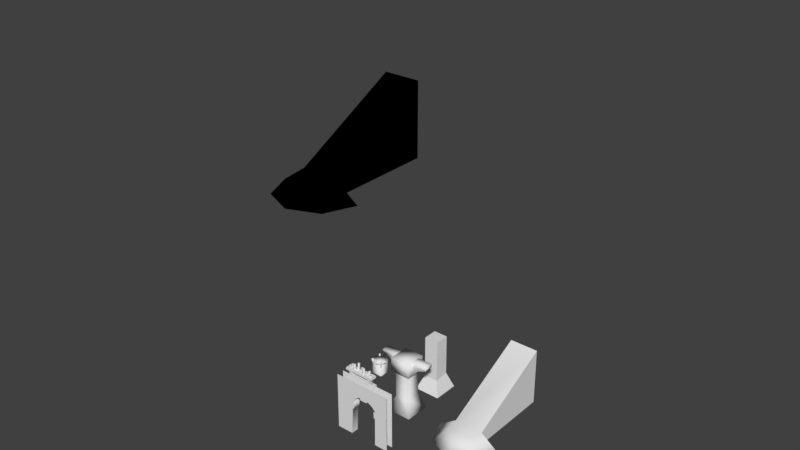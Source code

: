 # Source: environment_fortress_tileset.blend  (saved by Blender 2.79.0; exported with 4.5.12 LTS)
import bpy
from mathutils import Matrix  # noqa: F401  (used for matrix-valued properties, if any)

bpy.ops.wm.read_factory_settings(use_empty=True)
scene = bpy.context.scene
scene.name = 'Scene'

# ---- collections
col_collection_1 = bpy.data.collections.new('Collection 1'); scene.collection.children.link(col_collection_1)

# ---- materials (node trees are filled in below, after node groups)
mat_no_render_untitled_003 = bpy.data.materials.new('no_render_Untitled.003')
mat_no_render_untitled_003.alpha_threshold = 0.0
mat_no_render_untitled_003.use_transparent_shadow = False
mat_no_render_untitled_003.diffuse_color = (0.0, 0.0, 0.0, 1.0)
mat_no_render_untitled_003.specular_color = (0.5, 0.5, 0.5)
mat_no_render_untitled_003.roughness = 0.5
mat_no_render_untitled_003.specular_intensity = 1.0
mat_material_002 = bpy.data.materials.new('Material.002')
mat_material_002.alpha_threshold = 0.0
mat_material_002.use_transparent_shadow = False
mat_material_002.roughness = 0.5

# ---- material node trees

# ---- world
world_world = bpy.data.worlds.new('World'); scene.world = world_world
world_world.color = (0.05088, 0.05088, 0.05088)
world_world.use_sun_shadow = False
world_world.sun_shadow_jitter_overblur = 0.0
world_world.cycles.sampling_method = 'MANUAL'

# ---- meshes
me_cube_007_cube_027 = bpy.data.meshes.new('Cube.007_Cube.027')
me_cube_007_cube_027.from_pydata([(-1.099, 0.2671, 0.9228), (-1.099, 0.2703, 1.093), (1.116, 0.2695, 1.077), (1.116, 0.2695, 0.9218), (1.103, -0.2594, 1.092), (1.116, -0.2626, 0.9218), (-1.094, -0.2601, 1.093), (-1.116, -0.2601, 0.9192), (-0.777, 0.04913, 0.294), (-0.777, 0.04913, 0.5746), (0.7668, 0.04913, 0.5746), (0.7668, 0.04913, 0.294), (-0.7294, 0.1696, 0.1284), (-0.7294, 0.1696, 0.9405), (-0.7294, -0.1594, 0.9405), (-0.7294, -0.1594, 0.1284), (0.7668, -0.03896, 0.294), (0.7713, -0.03896, 0.5746), (-0.777, -0.03896, 0.566), (-0.777, -0.03896, 0.294), (-0.8906, 0.1696, 0.1284), (-0.8906, 0.1696, 0.9405), (-0.8906, -0.1594, 0.9405), (-0.8906, -0.1594, 0.1284), (0.8779, 0.1696, 0.1284), (0.8779, 0.1696, 0.9405), (0.8779, -0.1594, 0.9405), (0.8779, -0.1594, 0.1284), (0.7167, 0.1696, 0.1284), (0.7167, 0.1696, 0.9405), (0.7167, -0.1594, 0.9405), (0.7167, -0.1594, 0.1284), (0.6304, 0.5112, 0.002237), (0.6259, 0.5112, 0.1619), (0.9648, 0.4941, 0.1619), (0.9648, 0.5112, 0.002237), (0.9648, -0.4942, 0.1619), (0.9648, -0.501, 0.002237), (0.6224, -0.4942, 0.1619), (0.6224, -0.501, 0.002237), (-0.9742, 0.5004, 0.002237), (-0.9733, 0.5112, 0.1619), (-0.6354, 0.5112, 0.1619), (-0.6354, 0.5112, 0.002237), (-0.6309, -0.501, 0.1619), (-0.6391, -0.4903, 0.002237), (-0.9778, -0.501, 0.1619), (-0.9778, -0.501, 0.002237), (0.2584, -0.1227, 1.067), (0.2584, -0.1227, 1.527), (0.3505, 0.04152, 1.067), (0.3505, 0.04152, 1.527), (0.4425, -0.1227, 1.067), (0.4425, -0.1227, 1.527), (0.1265, 0.1939, 1.039), (0.1265, 0.1939, 1.398), (0.1837, 0.003358, 1.039), (0.1837, 0.003358, 1.398), (-0.008666, 0.05397, 1.039), (-0.008666, 0.05397, 1.398), (-0.1761, 0.1598, 1.004), (-0.1761, 0.1598, 1.615), (-0.2261, -0.03273, 1.004), (-0.2261, -0.03273, 1.615), (-0.3643, 0.1104, 1.004), (-0.3643, 0.1104, 1.615), (-0.4078, -0.1618, 1.042), (-0.4078, -0.1618, 1.514), (-0.5882, -0.07794, 1.042), (-0.5882, -0.07794, 1.514), (-0.4225, 0.03218, 1.042), (-0.4225, 0.03218, 1.514), (-0.698, -0.002675, 1.027), (-0.698, -0.002675, 1.342), (-0.8784, 0.08122, 1.027), (-0.8784, 0.08122, 1.342), (-0.7127, 0.1913, 1.027), (-0.7127, 0.1913, 1.342), (0.5586, 0.1239, 1.03), (0.5586, 0.1239, 1.345), (0.7419, 0.2012, 1.03), (0.7419, 0.2012, 1.345), (0.7122, 0.004451, 1.03), (0.7122, 0.004451, 1.345), (0.802, -0.04151, 1.034), (0.802, -0.04151, 1.172), (0.9853, 0.03576, 1.034), (0.9853, 0.03576, 1.172), (0.9556, -0.161, 1.034), (0.9556, -0.161, 1.172)], [], [(0, 1, 2, 3), (3, 2, 4, 5), (5, 4, 6, 7), (7, 6, 1, 0), (3, 5, 7, 0), (4, 2, 1, 6), (8, 9, 10, 11), (12, 13, 14, 15), (16, 17, 18, 19), (20, 21, 13, 12), (11, 16, 19, 8), (17, 10, 9, 18), (15, 14, 22, 23), (23, 22, 21, 20), (24, 25, 26, 27), (28, 29, 25, 24), (27, 26, 30, 31), (31, 30, 29, 28), (32, 33, 34, 35), (35, 34, 36, 37), (37, 36, 38, 39), (39, 38, 33, 32), (35, 37, 39, 32), (36, 34, 33, 38), (40, 41, 42, 43), (43, 42, 44, 45), (45, 44, 46, 47), (47, 46, 41, 40), (43, 45, 47, 40), (44, 42, 41, 46), (48, 49, 51, 50), (50, 51, 53, 52), (52, 53, 49, 48), (51, 49, 53), (54, 55, 57, 56), (56, 57, 59, 58), (58, 59, 55, 54), (57, 55, 59), (60, 61, 63, 62), (62, 63, 65, 64), (64, 65, 61, 60), (63, 61, 65), (66, 67, 69, 68), (68, 69, 71, 70), (70, 71, 67, 66), (69, 67, 71), (72, 73, 75, 74), (74, 75, 77, 76), (76, 77, 73, 72), (75, 73, 77), (78, 79, 81, 80), (80, 81, 83, 82), (82, 83, 79, 78), (81, 79, 83), (84, 85, 87, 86), (86, 87, 89, 88), (88, 89, 85, 84), (87, 85, 89)])
me_cube_007_cube_027.polygons.foreach_set('use_smooth', [0, 0, 0, 0, 0, 0, 0, 0, 0, 0, 0, 0, 0, 0, 0, 0, 0, 0, 0, 0, 0, 0, 0, 0, 0, 0, 0, 0, 0, 0, 1, 1, 1, 1, 1, 1, 1, 1, 1, 1, 1, 1, 1, 1, 1, 1, 1, 1, 1, 1, 1, 1, 1, 1, 1, 1, 1, 1])
_k = set([(8, 9), (8, 19), (9, 18), (10, 11), (10, 17), (11, 16), (12, 15), (12, 20), (13, 14), (13, 21), (14, 22), (15, 23), (16, 17), (18, 19), (20, 23), (21, 22), (24, 27), (24, 28), (25, 26), (25, 29), (26, 30), (27, 31), (28, 31), (29, 30)])
me_cube_007_cube_027.attributes.new('sharp_edge', 'BOOLEAN', 'EDGE').data.foreach_set('value', [ (min(e.vertices), max(e.vertices)) in _k for e in me_cube_007_cube_027.edges])
_uv = me_cube_007_cube_027.uv_layers.new(name='UVMap')
_uv.uv.foreach_set('vector', [0.04868, 0.3976, 0.04838, 0.3494, 0.6766, 0.3497, 0.6769, 0.3938, 0.7207, 0.3499, 0.6766, 0.3497, 0.673, 0.1996, 0.7213, 0.1989, 0.6768, 0.1514, 0.673, 0.1996, 0.04979, 0.1989, 0.04373, 0.1497, 0.0002, 0.1984, 0.04979, 0.1989, 0.04838, 0.3494, 0.0002, 0.348, 0.677, 0.000496, 0.6768, 0.1514, 0.04373, 0.1497, 0.04879, 0.0002, 0.673, 0.1996, 0.6766, 0.3497, 0.04838, 0.3494, 0.04979, 0.1989, 0.3784, 0.8912, 0.3786, 0.8116, 0.8164, 0.8127, 0.8162, 0.8923, 0.9998, 0.0002, 0.9998, 0.2305, 0.9065, 0.2305, 0.9065, 0.0002, 0.8163, 0.7082, 0.8178, 0.7878, 0.3786, 0.7865, 0.3784, 0.7093, 0.7674, 0.0002, 0.7674, 0.2305, 0.7217, 0.2305, 0.7217, 0.0002, 0.8162, 0.6832, 0.8163, 0.7082, 0.3784, 0.7093, 0.3784, 0.6844, 0.8178, 0.7878, 0.8164, 0.8127, 0.3786, 0.8116, 0.3786, 0.7865, 0.9065, 0.0002, 0.9065, 0.2305, 0.8608, 0.2305, 0.8608, 0.0002, 0.8608, 0.0002, 0.8608, 0.2305, 0.7674, 0.2305, 0.7674, 0.0002, 0.2326, 0.6834, 0.2326, 0.9138, 0.1392, 0.9138, 0.1392, 0.6834, 0.2783, 0.6834, 0.2783, 0.9138, 0.2326, 0.9138, 0.2326, 0.6834, 0.1392, 0.6834, 0.1392, 0.9138, 0.09353, 0.9138, 0.09353, 0.6834, 0.09353, 0.6834, 0.09353, 0.9138, 0.0002, 0.9138, 0.0002, 0.6834, 0.3784, 0.4467, 0.4235, 0.4433, 0.4281, 0.5394, 0.3825, 0.5414, 0.4231, 0.5847, 0.4281, 0.5394, 0.7084, 0.5404, 0.7101, 0.5857, 0.7537, 0.5405, 0.7084, 0.5404, 0.7087, 0.4433, 0.754, 0.4434, 0.7106, 0.398, 0.7087, 0.4433, 0.4235, 0.4433, 0.4235, 0.398, 0.4231, 0.5847, 0.7101, 0.5857, 0.7098, 0.6828, 0.4227, 0.6795, 0.7084, 0.5404, 0.4281, 0.5394, 0.4235, 0.4433, 0.7087, 0.4433, 0.0002, 0.5399, 0.04559, 0.5403, 0.04549, 0.6361, 0.0002, 0.6361, 0.04523, 0.6814, 0.04549, 0.6361, 0.3326, 0.6377, 0.3293, 0.683, 0.378, 0.6355, 0.3326, 0.6377, 0.3327, 0.5393, 0.378, 0.5393, 0.3325, 0.494, 0.3327, 0.5393, 0.04559, 0.5403, 0.04848, 0.495, 0.04476, 0.3989, 0.3288, 0.398, 0.3325, 0.494, 0.04848, 0.495, 0.3326, 0.6377, 0.04549, 0.6361, 0.04559, 0.5403, 0.3327, 0.5393, 0.7949, 0.5212, 0.9287, 0.5212, 0.9287, 0.6328, 0.7949, 0.6328, 0.7949, 0.3006, 0.9287, 0.3006, 0.9287, 0.4121, 0.7949, 0.4121, 0.7949, 0.4121, 0.9287, 0.4121, 0.9287, 0.5212, 0.7949, 0.5212, 0.9868, 0.4667, 0.9287, 0.5212, 0.9287, 0.4121, 0.7949, 0.5212, 0.9287, 0.5212, 0.9287, 0.6328, 0.7949, 0.6328, 0.7949, 0.3006, 0.9287, 0.3006, 0.9287, 0.4121, 0.7949, 0.4121, 0.7949, 0.4121, 0.9287, 0.4121, 0.9287, 0.5212, 0.7949, 0.5212, 0.9868, 0.4667, 0.9287, 0.5212, 0.9287, 0.4121, 0.7949, 0.5212, 0.9287, 0.5212, 0.9287, 0.6328, 0.7949, 0.6328, 0.7949, 0.3006, 0.9287, 0.3006, 0.9287, 0.4121, 0.7949, 0.4121, 0.7949, 0.4121, 0.9287, 0.4121, 0.9287, 0.5212, 0.7949, 0.5212, 0.9868, 0.4667, 0.9287, 0.5212, 0.9287, 0.4121, 0.7949, 0.5212, 0.9287, 0.5212, 0.9287, 0.6328, 0.7949, 0.6328, 0.7949, 0.3006, 0.9287, 0.3006, 0.9287, 0.4121, 0.7949, 0.4121, 0.7949, 0.4121, 0.9287, 0.4121, 0.9287, 0.5212, 0.7949, 0.5212, 0.9868, 0.4667, 0.9287, 0.5212, 0.9287, 0.4121, 0.7949, 0.5212, 0.9287, 0.5212, 0.9287, 0.6328, 0.7949, 0.6328, 0.7949, 0.3006, 0.9287, 0.3006, 0.9287, 0.4121, 0.7949, 0.4121, 0.7949, 0.4121, 0.9287, 0.4121, 0.9287, 0.5212, 0.7949, 0.5212, 0.9868, 0.4667, 0.9287, 0.5212, 0.9287, 0.4121, 0.7949, 0.5212, 0.9287, 0.5212, 0.9287, 0.6328, 0.7949, 0.6328, 0.7949, 0.3006, 0.9287, 0.3006, 0.9287, 0.4121, 0.7949, 0.4121, 0.7949, 0.4121, 0.9287, 0.4121, 0.9287, 0.5212, 0.7949, 0.5212, 0.9868, 0.4667, 0.9287, 0.5212, 0.9287, 0.4121, 0.7949, 0.5212, 0.9287, 0.5212, 0.9287, 0.6328, 0.7949, 0.6328, 0.7949, 0.3006, 0.9287, 0.3006, 0.9287, 0.4121, 0.7949, 0.4121, 0.7949, 0.4121, 0.9287, 0.4121, 0.9287, 0.5212, 0.7949, 0.5212, 0.9868, 0.4667, 0.9287, 0.5212, 0.9287, 0.4121])
me_cube_007_cube_027.use_remesh_preserve_volume = False
me_cube_007_cube_027.use_remesh_preserve_attributes = False
me_cube_007_cube_027.use_mirror_vertex_groups = False
me_cube_007_cube_027.update()
me_cube_007_cube_027.normals_split_custom_set([tuple(v) for v in zip(*[iter([-0.0004051, 1.0, -0.009735, -0.0004051, 1.0, -0.009735, -0.0004051, 1.0, -0.009735, -0.0004051, 1.0, -0.009735, 0.9991, -0.01198, 0.04099, 0.9991, -0.01198, 0.04099, 0.9991, -0.01198, 0.04099, 0.9991, -0.01198, 0.04099, -0.0004269, -1.0, 0.009238, -0.0004269, -1.0, 0.009238, -0.0004269, -1.0, 0.009238, -0.0004269, -1.0, 0.009238, -0.9979, 0.01157, 0.06295, -0.9979, 0.01157, 0.06295, -0.9979, 0.01157, 0.06295, -0.9979, 0.01157, 0.06295, 0.0003499, 0.00339, -1.0, 0.0003499, 0.00339, -1.0, 0.0003499, 0.00339, -1.0, 0.0003499, 0.00339, -1.0, 0.003735, 0.01359, 0.9999, 0.003735, 0.01359, 0.9999, 0.003735, 0.01359, 0.9999, 0.003735, 0.01359, 0.9999, -7.722e-08, 1.0, -3.164e-07, -7.722e-08, 1.0, -3.164e-07, -7.722e-08, 1.0, -3.164e-07, -7.722e-08, 1.0, -3.164e-07, 1.0, 0.0, 1.468e-07, 1.0, 0.0, 1.468e-07, 1.0, 0.0, 1.468e-07, 1.0, 0.0, 1.468e-07, 7.62e-08, -1.0, 3.194e-07, 7.62e-08, -1.0, 3.194e-07, 7.62e-08, -1.0, 3.194e-07, 7.62e-08, -1.0, 3.194e-07, -3.698e-07, 1.0, -1.971e-07, -3.698e-07, 1.0, -1.971e-07, -3.698e-07, 1.0, -1.971e-07, -3.698e-07, 1.0, -1.971e-07, 1.507e-07, 0.0, -1.0, 1.507e-07, 0.0, -1.0, 1.507e-07, 0.0, -1.0, 1.507e-07, 0.0, -1.0, -0.00279, -0.04903, 0.9988, -0.00279, -0.04903, 0.9988, -0.00279, -0.04903, 0.9988, -0.00279, -0.04903, 0.9988, 9.244e-08, -1.0, 2.875e-07, 9.244e-08, -1.0, 2.875e-07, 9.244e-08, -1.0, 2.875e-07, 9.244e-08, -1.0, 2.875e-07, -1.0, 0.0, -1.468e-07, -1.0, 0.0, -1.468e-07, -1.0, 0.0, -1.468e-07, -1.0, 0.0, -1.468e-07, 1.0, 0.0, 2.202e-07, 1.0, 0.0, 2.202e-07, 1.0, 0.0, 2.202e-07, 1.0, 0.0, 2.202e-07, 1.086e-13, 1.0, -1.951e-07, 1.086e-13, 1.0, -1.951e-07, 1.086e-13, 1.0, -1.951e-07, 1.086e-13, 1.0, -1.951e-07, -9.244e-08, -1.0, 2.021e-07, -9.244e-08, -1.0, 2.021e-07, -9.244e-08, -1.0, 2.021e-07, -9.244e-08, -1.0, 2.021e-07, -1.0, 2.231e-07, -1.468e-07, -1.0, 2.231e-07, -1.468e-07, -1.0, 2.231e-07, -1.468e-07, -1.0, 2.231e-07, -1.468e-07, 0.02532, 0.9982, 0.05374, 0.02532, 0.9982, 0.05374, 0.02532, 0.9982, 0.05374, 0.02532, 0.9982, 0.05374, 1.0, 1.866e-07, 5.628e-07, 1.0, 1.866e-07, 5.628e-07, 1.0, 1.866e-07, 5.628e-07, 1.0, 1.866e-07, 5.628e-07, -1.819e-07, -0.9991, 0.04244, -1.819e-07, -0.9991, 0.04244, -1.819e-07, -0.9991, 0.04244, -1.819e-07, -0.9991, 0.04244, -0.9999, 0.005686, -0.0142, -0.9999, 0.005686, -0.0142, -0.9999, 0.005686, -0.0142, -0.9999, 0.005686, -0.0142, 1.754e-07, -2.068e-07, -1.0, 1.754e-07, -2.068e-07, -1.0, 1.754e-07, -2.068e-07, -1.0, 1.754e-07, -2.068e-07, -1.0, -1.316e-07, 2.395e-07, 1.0, -1.316e-07, 2.395e-07, 1.0, -1.316e-07, 2.395e-07, 1.0, -1.316e-07, 2.395e-07, 1.0, -0.01586, 0.9993, -0.03356, -0.01586, 0.9993, -0.03356, -0.01586, 0.9993, -0.03356, -0.01586, 0.9993, -0.03356, 0.9997, 0.000428, -0.02543, 0.9997, 0.000428, -0.02543, 0.9997, 0.000428, -0.02543, 0.9997, 0.000428, -0.02543, 0.01565, -0.9993, -0.034, 0.01565, -0.9993, -0.034, 0.01565, -0.9993, -0.034, 0.01565, -0.9993, -0.034, -1.0, 0.004036, 0.002567, -1.0, 0.004036, 0.002567, -1.0, 0.004036, 0.002567, -1.0, 0.004036, 0.002567, 1.819e-07, -2.09e-07, -1.0, 1.819e-07, -2.09e-07, -1.0, 1.819e-07, -2.09e-07, -1.0, 1.819e-07, -2.09e-07, -1.0, -1.72e-07, 2.356e-07, 1.0, -1.72e-07, 2.356e-07, 1.0, -1.72e-07, 2.356e-07, 1.0, -1.72e-07, 2.356e-07, 1.0, -0.8628, -0.5055, 0.0, -0.7177, -0.4204, 0.5551, 1.292e-07, 0.8326, 0.5538, 1.552e-07, 1.0, 0.0, 1.552e-07, 1.0, 0.0, 1.292e-07, 0.8326, 0.5538, 0.7177, -0.4204, 0.5551, 0.8628, -0.5055, 0.0, 0.8628, -0.5055, 0.0, 0.7177, -0.4204, 0.5551, -0.7177, -0.4204, 0.5551, -0.8628, -0.5055, 0.0, 1.292e-07, 0.8326, 0.5538, -0.7177, -0.4204, 0.5551, 0.7177, -0.4204, 0.5551, 0.236, 0.9718, 0.0, 0.1963, 0.8083, 0.5551, 0.5988, -0.5785, 0.5538, 0.7192, -0.6948, 0.0, 0.7192, -0.6948, 0.0, 0.5988, -0.5785, 0.5538, -0.801, -0.224, 0.5551, -0.963, -0.2693, 0.0, -0.963, -0.2693, 0.0, -0.801, -0.224, 0.5551, 0.1963, 0.8083, 0.5551, 0.236, 0.9718, 0.0, 0.5988, -0.5785, 0.5538, 0.1963, 0.8083, 0.5551, -0.801, -0.224, 0.5551, 0.7061, 0.7081, 0.0, 0.5873, 0.589, 0.5551, 0.2116, -0.8053, 0.5538, 0.2541, -0.9672, 0.0, 0.2541, -0.9672, 0.0, 0.2116, -0.8053, 0.5538, -0.801, 0.2242, 0.5551, -0.963, 0.2696, 0.0, -0.963, 0.2696, 0.0, -0.801, 0.2242, 0.5551, 0.5873, 0.589, 0.5551, 0.7061, 0.7081, 0.0, 0.2116, -0.8053, 0.5538, 0.5873, 0.589, 0.5551, -0.801, 0.2242, 0.5551, 0.5692, -0.8222, 0.0, 0.4734, -0.6839, 0.5551, -0.8302, -0.0629, 0.5538, -0.9971, -0.07555, 0.0, -0.9971, -0.07555, 0.0, -0.8302, -0.0629, 0.5538, 0.365, 0.7474, 0.5551, 0.4388, 0.8986, 0.0, 0.4388, 0.8986, 0.0, 0.365, 0.7474, 0.5551, 0.4734, -0.6839, 0.5551, 0.5692, -0.8222, 0.0, -0.8302, -0.0629, 0.5538, 0.4734, -0.6839, 0.5551, 0.365, 0.7474, 0.5551, 0.5692, -0.8222, 0.0, 0.4734, -0.6839, 0.5551, -0.8302, -0.0629, 0.5538, -0.9971, -0.07555, 0.0, -0.9971, -0.07555, 0.0, -0.8302, -0.0629, 0.5538, 0.365, 0.7474, 0.5551, 0.4388, 0.8986, 0.0, 0.4388, 0.8986, 0.0, 0.365, 0.7474, 0.5551, 0.4734, -0.6839, 0.5551, 0.5692, -0.8222, 0.0, -0.8302, -0.0629, 0.5538, 0.4734, -0.6839, 0.5551, 0.365, 0.7474, 0.5551, -0.9914, 0.1306, 0.0, -0.8246, 0.1087, 0.5551, 0.5111, 0.6573, 0.5538, 0.6139, 0.7894, 0.0, 0.6139, 0.7894, 0.0, 0.5111, 0.6573, 0.5538, 0.3085, -0.7724, 0.5551, 0.3709, -0.9287, 0.0, 0.3709, -0.9287, 0.0, 0.3085, -0.7724, 0.5551, -0.8246, 0.1087, 0.5551, -0.9914, 0.1306, 0.0, 0.5111, 0.6573, 0.5538, -0.8246, 0.1087, 0.5551, 0.3085, -0.7724, 0.5551, -0.9914, 0.1306, 0.0, -0.8246, 0.1087, 0.5551, 0.5111, 0.6573, 0.5538, 0.6139, 0.7894, 0.0, 0.6139, 0.7894, 0.0, 0.5111, 0.6573, 0.5538, 0.3085, -0.7724, 0.5551, 0.3709, -0.9287, 0.0, 0.3709, -0.9287, 0.0, 0.3085, -0.7724, 0.5551, -0.8246, 0.1087, 0.5551, -0.9914, 0.1306, 0.0, 0.5111, 0.6573, 0.5538, -0.8246, 0.1087, 0.5551, 0.3085, -0.7724, 0.5551])] * 3)])
me_cube_cube_681 = bpy.data.meshes.new('Cube_Cube.681')
me_cube_cube_681.from_pydata([(-29.0, 1.85, -24.3), (-28.77, 1.853, -22.53), (-25.23, 1.853, -22.53), (-25.0, 1.85, -24.3), (-22.43, 0.0, -24.3), (-23.77, 0.0, -21.07), (-27.0, 0.0, -19.73), (-27.0, 1.853, -21.8), (-30.23, 0.0, -21.07), (-25.0, 8.0, -36.0), (-29.0, 8.0, -36.0), (-31.57, 0.0, -24.3), (-25.0, 0.0, -36.0), (-29.0, 0.0, -36.0), (-25.0, 0.0, -24.3), (-29.0, 0.0, -24.3)], [], [(0, 1, 2, 3), (4, 3, 2, 5), (6, 7, 1, 8), (2, 1, 7), (5, 2, 7, 6), (0, 3, 9, 10), (8, 1, 0, 11), (10, 9, 12, 13), (13, 12, 14, 15), (0, 15, 11), (3, 4, 14), (14, 12, 9, 3), (10, 13, 15, 0), (4, 5, 6, 14), (11, 15, 6, 8), (15, 14, 6)])
_uv = me_cube_cube_681.uv_layers.new(name='UVMap')
_uv.uv.foreach_set('vector', [0.4167, 0.7481, 0.2958, 0.7247, 0.2907, 0.4837, 0.4167, 0.4609, 0.3867, 0.2271, 0.4167, 0.4609, 0.2907, 0.4837, 0.1509, 0.3432, 0.04894, 0.6391, 0.2402, 0.6056, 0.2958, 0.7247, 0.158, 0.8578, 0.2907, 0.4837, 0.2958, 0.7247, 0.2402, 0.6056, 0.1509, 0.3432, 0.2907, 0.4837, 0.2402, 0.6056, 0.03831, 0.5761, 0.6901, 0.9735, 0.4667, 0.9735, 0.4667, 0.2355, 0.6901, 0.2355, 0.158, 0.8578, 0.2958, 0.7247, 0.4167, 0.7481, 0.3844, 0.9737, 0.4544, 0.191, 0.3691, 0.191, 0.3691, 0.02033, 0.4544, 0.02033, 0.3688, 0.07525, 0.3688, 0.1606, 0.1192, 0.1606, 0.1192, 0.07525, 0.9198, 0.1797, 0.9179, 0.0281, 0.7069, 0.03071, 0.6652, 0.03894, 0.8762, 0.1906, 0.6652, 0.1906, 0.7243, 0.7577, 0.7243, 0.2919, 0.9706, 0.2919, 0.7812, 0.7577, 0.7318, 0.9255, 0.9781, 0.9255, 0.9781, 0.4597, 0.9211, 0.4597, 0.1192, 0.2155, 0.05016, 0.1869, 0.02157, 0.1179, 0.1192, 0.1606, 0.1192, 0.02033, 0.1192, 0.07525, 0.02157, 0.1179, 0.05016, 0.04892, 0.1192, 0.07525, 0.1192, 0.1606, 0.02157, 0.1179])
me_cube_cube_681.materials.append(mat_no_render_untitled_003)
me_cube_cube_681.use_remesh_preserve_volume = False
me_cube_cube_681.use_remesh_preserve_attributes = False
me_cube_cube_681.use_mirror_vertex_groups = False
me_cube_cube_681.update()
me_cube_cube_681.normals_split_custom_set([tuple(v) for v in zip(*[iter([0.0, 1.0, -0.001795, 0.0, 1.0, -0.001795, 0.0, 1.0, -0.001795, 0.0, 1.0, -0.001795, 0.6232, 0.7572, 0.1954, 0.6232, 0.7572, 0.1954, 0.6232, 0.7572, 0.1954, 0.6232, 0.7572, 0.1954, -0.2661, 0.7187, 0.6423, -0.2661, 0.7187, 0.6423, -0.2661, 0.7187, 0.6423, -0.2661, 0.7187, 0.6423, 0.0, 1.0, 0.0, 0.0, 1.0, 0.0, 0.0, 1.0, 0.0, 0.2661, 0.7187, 0.6423, 0.2661, 0.7187, 0.6423, 0.2661, 0.7187, 0.6423, 0.2661, 0.7187, 0.6423, 0.0, 0.8852, 0.4653, 0.0, 0.8852, 0.4653, 0.0, 0.8852, 0.4653, 0.0, 0.8852, 0.4653, -0.6232, 0.7572, 0.1954, -0.6232, 0.7572, 0.1954, -0.6232, 0.7572, 0.1954, -0.6232, 0.7572, 0.1954, 0.0, 0.0, -1.0, 0.0, 0.0, -1.0, 0.0, 0.0, -1.0, 0.0, 0.0, -1.0, 0.0, -1.0, 0.0, 0.0, -1.0, 0.0, 0.0, -1.0, 0.0, 0.0, -1.0, 0.0, 0.0, 0.0, -1.0, 0.0, 0.0, -1.0, 0.0, 0.0, -1.0, 0.0, 0.0, -1.0, 0.0, 0.0, -1.0, 0.0, 0.0, -1.0, 1.0, 0.0, 0.0, 1.0, 0.0, 0.0, 1.0, 0.0, 0.0, 1.0, 0.0, 0.0, -1.0, 0.0, 0.0, -1.0, 0.0, 0.0, -1.0, 0.0, 0.0, -1.0, 0.0, 0.0, 0.0, -1.0, 0.0, 0.0, -1.0, 0.0, 0.0, -1.0, 0.0, 0.0, -1.0, 0.0, 0.0, -1.0, 0.0, 0.0, -1.0, 0.0, 0.0, -1.0, 0.0, 0.0, -1.0, 0.0, 0.0, -1.0, 0.0, 0.0, -1.0, 0.0, 0.0, -1.0, 0.0])] * 3)])
me_cube_001 = bpy.data.meshes.new('Cube.001')
me_cube_001.from_pydata([(-0.9059, -0.9059, 0.0), (-0.4898, -0.5, 1.02), (-0.9059, 0.9059, 0.0), (-0.5, 0.5, 1.044), (0.9059, -0.9059, 0.0), (0.5, -0.5, 1.0), (0.9059, 0.9059, 0.0), (0.5175, 0.4906, 1.131), (0.4898, -0.5, 3.988), (-0.5, -0.5, 3.988), (-0.5, 0.5, 3.988), (0.5, 0.5, 3.988)], [], [(0, 1, 3, 2), (2, 3, 7, 6), (6, 7, 5, 4), (4, 5, 1, 0), (2, 6, 4, 0), (1, 5, 8, 9), (7, 3, 10, 11), (5, 7, 11, 8), (3, 1, 9, 10), (10, 9, 8, 11)])
_uv = me_cube_001.uv_layers.new(name='UVMap')
_uv.uv.foreach_set('vector', [0.8454, 0.4036, 0.7926, 0.5469, 0.6626, 0.5493, 0.6098, 0.4036, 0.6098, 0.4036, 0.4642, 0.3508, 0.4531, 0.2185, 0.6098, 0.168, 0.6098, 0.168, 0.6636, 0.01237, 0.7926, 0.02759, 0.8454, 0.168, 0.8454, 0.168, 0.9858, 0.2208, 0.9883, 0.3495, 0.8454, 0.4036, 0.6098, 0.4036, 0.6098, 0.168, 0.8454, 0.168, 0.8454, 0.4036, 0.1308, 0.722, 0.2427, 0.7191, 0.2427, 0.9521, 0.1308, 0.955, 0.3547, 0.7339, 0.4698, 0.7245, 0.4688, 0.9549, 0.3558, 0.9544, 0.2427, 0.7191, 0.3547, 0.7339, 0.3558, 0.9544, 0.2427, 0.9521, 0.0178, 0.7246, 0.1308, 0.722, 0.1308, 0.955, 0.0178, 0.955, 0.0178, 0.955, 0.1308, 0.955, 0.1308, 0.955, 0.0178, 0.955])
me_cube_001.use_remesh_preserve_volume = False
me_cube_001.use_remesh_preserve_attributes = False
me_cube_001.use_mirror_vertex_groups = False
me_cube_001.update()
me_cube_517 = bpy.data.meshes.new('Cube.517')
me_cube_517.from_pydata([(-0.9059, -0.9059, 0.0), (-0.4898, -0.5, 1.02), (-0.9059, 0.9059, 0.0), (-0.5, 0.5, 1.044), (0.9059, -0.9059, 0.0), (0.5, -0.5, 1.0), (0.9059, 0.9059, 0.0), (0.5175, 0.4906, 1.131), (-0.7068, -0.7161, 3.0), (-0.6711, 0.6798, 3.025), (0.7068, 0.7161, 3.0), (0.4898, -0.5, 3.061), (-0.7068, -0.7161, 4.0), (-0.7068, 0.7161, 4.0), (0.7068, 0.7161, 4.0), (0.6711, -0.6798, 3.975), (-0.5, -0.5, 3.081), (-0.5, 0.5, 3.081), (0.5, 0.5, 3.081), (0.7068, -0.7161, 3.0), (-1.154, -0.3396, 3.455), (-1.121, 0.2669, 3.48), (-0.6862, 0.2827, 3.011), (-1.741, -0.3396, 3.771), (-1.741, 0.2827, 3.771), (-0.6862, 0.2827, 3.771), (-0.6862, -0.3239, 3.771), (-0.6862, -0.3396, 3.011), (-1.741, -0.3396, 4.004), (-1.741, 0.2827, 4.004), (-0.6862, 0.2827, 4.004), (-0.6862, -0.3239, 4.004), (0.6862, -0.2827, 3.011), (1.121, -0.2669, 3.48), (1.154, 0.3396, 3.455), (1.741, 0.3396, 3.771), (1.741, -0.2827, 3.771), (0.6862, -0.2827, 3.771), (0.6862, 0.3239, 3.771), (0.6862, 0.3396, 3.011), (1.741, 0.3396, 4.004), (1.741, -0.2827, 4.004), (0.6862, -0.2827, 4.004), (0.6862, 0.3239, 4.004)], [], [(0, 1, 3, 2), (2, 3, 7, 6), (6, 7, 5, 4), (4, 5, 1, 0), (2, 6, 4, 0), (1, 5, 11, 16), (19, 10, 14, 15), (7, 3, 17, 18), (5, 7, 18, 11), (3, 1, 16, 17), (14, 13, 12, 15), (9, 8, 12, 13), (8, 19, 15, 12), (10, 9, 13, 14), (19, 8, 9, 10), (33, 34, 35, 36), (25, 24, 29, 30), (21, 20, 23, 24), (23, 20, 26), (20, 27, 26), (27, 20, 21, 22), (30, 29, 28, 31), (37, 36, 41, 42), (24, 23, 28, 29), (23, 26, 31, 28), (22, 21, 25), (21, 24, 25), (35, 34, 38), (34, 39, 38), (39, 34, 33, 32), (42, 41, 40, 43), (36, 35, 40, 41), (35, 38, 43, 40), (32, 33, 37), (33, 36, 37)])
me_cube_517.polygons.foreach_set('use_smooth', [True] * 35)
_uv = me_cube_517.uv_layers.new(name='UVMap')
_uv.uv.foreach_set('vector', [0.8454, 0.4036, 0.7926, 0.5469, 0.6626, 0.5493, 0.6098, 0.4036, 0.6098, 0.4036, 0.4642, 0.3508, 0.4531, 0.2185, 0.6098, 0.168, 0.6098, 0.168, 0.6636, 0.01237, 0.7926, 0.02759, 0.8454, 0.168, 0.8454, 0.168, 0.9858, 0.2208, 0.9883, 0.3495, 0.8454, 0.4036, 0.6098, 0.4036, 0.6098, 0.168, 0.8454, 0.168, 0.8454, 0.4036, 0.1308, 0.722, 0.2427, 0.7191, 0.2427, 0.9521, 0.1308, 0.955, 0.3114, 0.2101, 0.3018, 0.3669, 0.1923, 0.3603, 0.2044, 0.2076, 0.3547, 0.7339, 0.4698, 0.7245, 0.4688, 0.9549, 0.3558, 0.9544, 0.2427, 0.7191, 0.3547, 0.7339, 0.3558, 0.9544, 0.2427, 0.9521, 0.0178, 0.7246, 0.1308, 0.722, 0.1308, 0.955, 0.0178, 0.955, 0.1923, 0.3603, 0.1828, 0.515, 0.02605, 0.5054, 0.03923, 0.3548, 0.2898, 0.5176, 0.2945, 0.6707, 0.1848, 0.6721, 0.1828, 0.515, 0.3094, 0.0551, 0.3114, 0.2101, 0.2044, 0.2076, 0.1997, 0.05644, 0.3018, 0.3669, 0.2898, 0.5176, 0.1828, 0.515, 0.1923, 0.3603, 0.458, 0.3834, 0.4417, 0.5376, 0.2898, 0.5176, 0.3018, 0.3669, 0.8889, 0.7159, 0.8231, 0.7139, 0.8231, 0.6417, 0.8905, 0.6418, 0.4922, 0.7836, 0.6065, 0.7837, 0.6064, 0.8089, 0.4922, 0.8088, 0.6081, 0.7095, 0.6739, 0.7115, 0.6739, 0.7837, 0.6065, 0.7837, 0.6739, 0.7837, 0.7374, 0.7495, 0.7881, 0.7838, 0.7374, 0.7495, 0.7881, 0.7015, 0.7881, 0.7838, 0.6753, 0.6417, 0.6739, 0.7115, 0.6081, 0.7095, 0.6079, 0.6403, 0.6064, 0.9231, 0.6064, 0.8089, 0.6738, 0.809, 0.6721, 0.9232, 1.005, 0.6419, 0.8905, 0.6418, 0.8905, 0.6166, 1.005, 0.6166, 0.6065, 0.7837, 0.6739, 0.7837, 0.6738, 0.809, 0.6064, 0.8089, 0.6739, 0.7837, 0.7881, 0.7838, 0.7881, 0.809, 0.6738, 0.809, 0.4922, 0.7013, 0.5394, 0.752, 0.4922, 0.7836, 0.5394, 0.752, 0.6065, 0.7837, 0.4922, 0.7836, 0.8231, 0.6417, 0.7596, 0.676, 0.7089, 0.6416, 0.7596, 0.676, 0.7088, 0.724, 0.7089, 0.6416, 0.8217, 0.7837, 0.8231, 0.7139, 0.8889, 0.7159, 0.8891, 0.7852, 0.8906, 0.5023, 0.8905, 0.6166, 0.8231, 0.6165, 0.8249, 0.5023, 0.8905, 0.6418, 0.8231, 0.6417, 0.8231, 0.6165, 0.8905, 0.6166, 0.8231, 0.6417, 0.7089, 0.6416, 0.7089, 0.6164, 0.8231, 0.6165, 1.005, 0.7242, 0.9576, 0.6734, 1.005, 0.6419, 0.9576, 0.6734, 0.8905, 0.6418, 1.005, 0.6419])
me_cube_517.materials.append(mat_material_002)
me_cube_517.use_remesh_preserve_volume = False
me_cube_517.use_remesh_preserve_attributes = False
me_cube_517.use_mirror_vertex_groups = False
me_cube_517.update()
me_cube_681 = bpy.data.meshes.new('Cube.681')
me_cube_681.from_pydata([(-0.9928, 5.85, 4.0), (-0.9928, 3.032e-05, 0.925), (-2.28, 2.984e-05, 7.09e-06), (-0.8767, -0.8839, 0.9266), (-1.61, -1.617, 7.09e-06), (0.00716, -1.25, 0.9266), (0.00716, -2.287, 7.09e-06), (0.891, -0.8839, 0.9266), (1.624, -1.617, 7.09e-06), (1.007, 3.032e-05, 0.925), (2.294, 2.984e-05, 7.09e-06), (1.007, 5.85, 4.0), (-0.9928, 5.85, 7.12e-06), (1.007, 5.85, 7.12e-06), (-0.9928, 3.08e-05, 7.12e-06), (1.007, 3.08e-05, 7.12e-06), (1.007, 3.032e-05, 0.925), (1.007, 3.032e-05, 0.925), (2.294, 2.984e-05, 7.09e-06), (-0.9928, 5.85, 4.0), (-0.9928, 5.85, 4.0), (-0.9928, 3.032e-05, 0.925), (-0.9928, 3.032e-05, 0.925), (1.007, 5.85, 4.0), (1.007, 5.85, 4.0), (-2.28, 2.984e-05, 7.09e-06), (1.007, 5.85, 7.12e-06), (1.007, 5.85, 7.12e-06), (-0.9928, 5.85, 7.12e-06), (-0.9928, 5.85, 7.12e-06), (1.007, 3.08e-05, 7.12e-06), (1.007, 3.08e-05, 7.12e-06), (-0.9928, 3.08e-05, 7.12e-06), (-0.9928, 3.08e-05, 7.12e-06)], [], [(21, 3, 7, 16), (18, 16, 7, 8), (6, 5, 3, 4), (7, 3, 5), (8, 7, 5, 6), (21, 16, 23, 19), (4, 3, 21, 25), (20, 24, 26, 28), (29, 27, 30, 32), (22, 33, 2), (17, 10, 31), (15, 13, 11, 9), (0, 12, 14, 1), (18, 8, 6, 30), (25, 32, 6, 4), (32, 30, 6)])
me_cube_681.polygons.foreach_set('use_smooth', [True] * 16)
_uv = me_cube_681.uv_layers.new(name='UVMap')
_uv.uv.foreach_set('vector', [0.4167, 0.7481, 0.2958, 0.7247, 0.2907, 0.4837, 0.4167, 0.4609, 0.3867, 0.2271, 0.4167, 0.4609, 0.2907, 0.4837, 0.1509, 0.3432, 0.04894, 0.6391, 0.2402, 0.6056, 0.2958, 0.7247, 0.158, 0.8578, 0.2907, 0.4837, 0.2958, 0.7247, 0.2402, 0.6056, 0.1509, 0.3432, 0.2907, 0.4837, 0.2402, 0.6056, 0.03831, 0.5761, 0.6901, 0.9735, 0.4667, 0.9735, 0.4667, 0.2355, 0.6901, 0.2355, 0.158, 0.8578, 0.2958, 0.7247, 0.4167, 0.7481, 0.3844, 0.9737, 0.4544, 0.191, 0.3691, 0.191, 0.3691, 0.02033, 0.4544, 0.02033, 0.3688, 0.07525, 0.3688, 0.1606, 0.1192, 0.1606, 0.1192, 0.07525, 0.9198, 0.1797, 0.9179, 0.0281, 0.7069, 0.03071, 0.6652, 0.03894, 0.8762, 0.1906, 0.6652, 0.1906, 0.7243, 0.7577, 0.7243, 0.2919, 0.9706, 0.2919, 0.7812, 0.7577, 0.7318, 0.9255, 0.9781, 0.9255, 0.9781, 0.4597, 0.9211, 0.4597, 0.1192, 0.2155, 0.05016, 0.1869, 0.02157, 0.1179, 0.1192, 0.1606, 0.1192, 0.02033, 0.1192, 0.07525, 0.02157, 0.1179, 0.05016, 0.04892, 0.1192, 0.07525, 0.1192, 0.1606, 0.02157, 0.1179])
me_cube_681.use_remesh_preserve_volume = False
me_cube_681.use_remesh_preserve_attributes = False
me_cube_681.use_mirror_vertex_groups = False
me_cube_681.update()
me_cube_002 = bpy.data.meshes.new('Cube.002')
me_cube_002.from_pydata([(-0.3798, -0.3798, -0.02022), (-0.3578, -0.3578, 0.8204), (-0.3798, 0.3798, -0.02022), (-0.3578, 0.3578, 0.8204), (0.3798, -0.3798, -0.02022), (0.3578, -0.3578, 0.8204), (0.3798, 0.3798, -0.02022), (0.3578, 0.3578, 0.8204), (0.0, 0.3988, 0.8183), (0.0, 0.5028, 0.929), (0.282, 0.282, 0.8183), (0.3555, 0.3555, 0.929), (0.3988, -1.743e-08, 0.8183), (0.5028, -2.198e-08, 0.929), (0.282, -0.282, 0.8183), (0.3555, -0.3555, 0.929), (0.0, -0.3988, 0.8183), (0.0, -0.5028, 0.929), (-0.282, -0.282, 0.8183), (-0.3555, -0.3555, 0.929), (-0.3988, 4.755e-09, 0.8183), (-0.5028, 5.995e-09, 0.929), (-0.282, 0.282, 0.8183), (-0.3555, 0.3555, 0.929), (0.3771, 0.3771, 1.024), (0.0, 0.5333, 1.024), (0.5333, -2.331e-08, 1.024), (0.3771, -0.3771, 1.024), (-8.941e-08, -0.5333, 1.024), (-0.3771, -0.3771, 1.024), (-0.5333, 6.36e-09, 1.024), (-0.3771, 0.3771, 1.024), (-0.3476, -0.2654, 0.5009), (-0.463, -0.3809, 1.031), (-0.269, -0.1884, 0.7676), (-0.335, -0.2544, 1.031), (-0.266, -0.347, 0.5009), (-0.3814, -0.4625, 1.031), (-0.1873, -0.27, 0.7676), (-0.2534, -0.336, 1.031), (-0.463, -0.3809, 1.132), (-0.3796, -0.2985, 1.132), (-0.298, -0.3802, 1.132), (-0.3814, -0.4625, 1.132), (-0.2654, 0.3476, 0.5009), (-0.3809, 0.463, 1.031), (-0.1884, 0.269, 0.7676), (-0.2544, 0.335, 1.031), (-0.347, 0.266, 0.5009), (-0.4625, 0.3814, 1.031), (-0.27, 0.1873, 0.7676), (-0.336, 0.2534, 1.031), (-0.3809, 0.463, 1.132), (-0.2985, 0.3796, 1.132), (-0.3802, 0.298, 1.132), (-0.4625, 0.3814, 1.132), (0.3476, 0.2654, 0.5009), (0.463, 0.3809, 1.031), (0.269, 0.1884, 0.7676), (0.335, 0.2544, 1.031), (0.266, 0.347, 0.5009), (0.3814, 0.4625, 1.031), (0.1873, 0.27, 0.7676), (0.2534, 0.336, 1.031), (0.463, 0.3809, 1.132), (0.3796, 0.2985, 1.132), (0.298, 0.3802, 1.132), (0.3814, 0.4625, 1.132), (0.2654, -0.3476, 0.5009), (0.3809, -0.463, 1.031), (0.1884, -0.269, 0.7676), (0.2544, -0.335, 1.031), (0.347, -0.266, 0.5009), (0.4625, -0.3814, 1.031), (0.27, -0.1873, 0.7676), (0.336, -0.2534, 1.031), (0.3809, -0.463, 1.132), (0.2985, -0.3796, 1.132), (0.3802, -0.298, 1.132), (0.4625, -0.3814, 1.132)], [], [(0, 1, 3, 2), (2, 3, 7, 6), (6, 7, 5, 4), (4, 5, 1, 0), (7, 3, 1, 5), (8, 9, 11, 10), (10, 11, 13, 12), (12, 13, 15, 14), (14, 15, 17, 16), (16, 17, 19, 18), (18, 19, 21, 20), (23, 21, 30, 31), (20, 21, 23, 22), (22, 23, 9, 8), (24, 25, 31, 30, 29, 28, 27, 26), (13, 11, 24, 26), (19, 17, 28, 29), (9, 23, 31, 25), (11, 9, 25, 24), (15, 13, 26, 27), (21, 19, 29, 30), (17, 15, 27, 28), (32, 33, 35, 34), (38, 39, 37, 36), (36, 37, 33, 32), (42, 41, 40, 43), (35, 33, 40, 41), (33, 37, 43, 40), (39, 35, 41, 42), (37, 39, 42, 43), (44, 45, 47, 46), (50, 51, 49, 48), (48, 49, 45, 44), (54, 53, 52, 55), (47, 45, 52, 53), (45, 49, 55, 52), (51, 47, 53, 54), (49, 51, 54, 55), (56, 57, 59, 58), (62, 63, 61, 60), (60, 61, 57, 56), (66, 65, 64, 67), (59, 57, 64, 65), (57, 61, 67, 64), (63, 59, 65, 66), (61, 63, 66, 67), (68, 69, 71, 70), (74, 75, 73, 72), (72, 73, 69, 68), (78, 77, 76, 79), (71, 69, 76, 77), (69, 73, 79, 76), (75, 71, 77, 78), (73, 75, 78, 79)])
me_cube_002.polygons.foreach_set('use_smooth', [True] * 54)
_uv = me_cube_002.uv_layers.new(name='UVMap')
_uv.uv.foreach_set('vector', [0.2489, 0.01323, 0.2706, 0.2894, 0.03629, 0.314, 0.0001432, 0.03936, 0.9985, 0.01323, 0.9768, 0.2894, 0.7415, 0.2771, 0.7487, 0.0001433, 0.7487, 0.0001433, 0.7415, 0.2771, 0.5059, 0.2771, 0.4986, 0.0001432, 0.4986, 0.0001432, 0.5059, 0.2771, 0.2706, 0.2894, 0.2489, 0.01323, 0.7415, 0.2771, 0.7415, 0.5127, 0.5059, 0.5127, 0.5059, 0.2771, 0.4317, 0.9163, 0.391, 0.8804, 0.4657, 0.7614, 0.5107, 0.8121, 0.4798, 0.6651, 0.4557, 0.7094, 0.3744, 0.6281, 0.4066, 0.595, 0.4066, 0.595, 0.3744, 0.6281, 0.2865, 0.5413, 0.3352, 0.5146, 0.1844, 0.5129, 0.2306, 0.5384, 0.1423, 0.6219, 0.1106, 0.5892, 0.1106, 0.5892, 0.1423, 0.6219, 0.05885, 0.7021, 0.03384, 0.656, 0.0001432, 0.8014, 0.04226, 0.7527, 0.1131, 0.8722, 0.07245, 0.9087, 0.2236, 0.9607, 0.1131, 0.8722, 0.1353, 0.8518, 0.2525, 0.9298, 0.07245, 0.9087, 0.1131, 0.8722, 0.2236, 0.9607, 0.1676, 0.9999, 0.3342, 0.9999, 0.2813, 0.9639, 0.391, 0.8804, 0.4317, 0.9163, 0.432, 0.7364, 0.3684, 0.8608, 0.2525, 0.9298, 0.1353, 0.8518, 0.07968, 0.7278, 0.1614, 0.6417, 0.2592, 0.564, 0.3556, 0.6483, 0.3744, 0.6281, 0.4557, 0.7094, 0.432, 0.7364, 0.3556, 0.6483, 0.05885, 0.7021, 0.1423, 0.6219, 0.1614, 0.6417, 0.07968, 0.7278, 0.391, 0.8804, 0.2813, 0.9639, 0.2525, 0.9298, 0.3684, 0.8608, 0.4657, 0.7614, 0.391, 0.8804, 0.3684, 0.8608, 0.432, 0.7364, 0.2865, 0.5413, 0.3744, 0.6281, 0.3556, 0.6483, 0.2592, 0.564, 0.1131, 0.8722, 0.04226, 0.7527, 0.07968, 0.7278, 0.1353, 0.8518, 0.1423, 0.6219, 0.2306, 0.5384, 0.2592, 0.564, 0.1614, 0.6417, 0.5729, 0.5129, 0.5756, 0.6926, 0.5195, 0.6825, 0.511, 0.5894, 0.6745, 0.5893, 0.6664, 0.6819, 0.6109, 0.6927, 0.6126, 0.5129, 0.6126, 0.5129, 0.6109, 0.6927, 0.5756, 0.6926, 0.5729, 0.5129, 0.6142, 0.7639, 0.5753, 0.7646, 0.5742, 0.7252, 0.6131, 0.7244, 0.5195, 0.6825, 0.5756, 0.6926, 0.5742, 0.7252, 0.5347, 0.7205, 0.5756, 0.6926, 0.6109, 0.6927, 0.6131, 0.7244, 0.5742, 0.7252, 0.6151, 0.8042, 0.5762, 0.8049, 0.5753, 0.7646, 0.6142, 0.7639, 0.6109, 0.6927, 0.6664, 0.6819, 0.6517, 0.7193, 0.6131, 0.7244, 0.5729, 0.5129, 0.5756, 0.6926, 0.5195, 0.6825, 0.511, 0.5894, 0.6745, 0.5893, 0.6664, 0.6819, 0.6109, 0.6927, 0.6126, 0.5129, 0.6126, 0.5129, 0.6109, 0.6927, 0.5756, 0.6926, 0.5729, 0.5129, 0.6142, 0.7639, 0.5753, 0.7646, 0.5742, 0.7252, 0.6131, 0.7244, 0.5195, 0.6825, 0.5756, 0.6926, 0.5742, 0.7252, 0.5347, 0.7205, 0.5756, 0.6926, 0.6109, 0.6927, 0.6131, 0.7244, 0.5742, 0.7252, 0.6151, 0.8042, 0.5762, 0.8049, 0.5753, 0.7646, 0.6142, 0.7639, 0.6109, 0.6927, 0.6664, 0.6819, 0.6517, 0.7193, 0.6131, 0.7244, 0.5729, 0.5129, 0.5756, 0.6926, 0.5195, 0.6825, 0.511, 0.5894, 0.6745, 0.5893, 0.6664, 0.6819, 0.6109, 0.6927, 0.6126, 0.5129, 0.6126, 0.5129, 0.6109, 0.6927, 0.5756, 0.6926, 0.5729, 0.5129, 0.6142, 0.7639, 0.5753, 0.7646, 0.5742, 0.7252, 0.6131, 0.7244, 0.5195, 0.6825, 0.5756, 0.6926, 0.5742, 0.7252, 0.5347, 0.7205, 0.5756, 0.6926, 0.6109, 0.6927, 0.6131, 0.7244, 0.5742, 0.7252, 0.6151, 0.8042, 0.5762, 0.8049, 0.5753, 0.7646, 0.6142, 0.7639, 0.6109, 0.6927, 0.6664, 0.6819, 0.6517, 0.7193, 0.6131, 0.7244, 0.5729, 0.5129, 0.5756, 0.6926, 0.5195, 0.6825, 0.511, 0.5894, 0.6745, 0.5893, 0.6664, 0.6819, 0.6109, 0.6927, 0.6126, 0.5129, 0.6126, 0.5129, 0.6109, 0.6927, 0.5756, 0.6926, 0.5729, 0.5129, 0.6142, 0.7639, 0.5753, 0.7646, 0.5742, 0.7252, 0.6131, 0.7244, 0.5195, 0.6825, 0.5756, 0.6926, 0.5742, 0.7252, 0.5347, 0.7205, 0.5756, 0.6926, 0.6109, 0.6927, 0.6131, 0.7244, 0.5742, 0.7252, 0.6151, 0.8042, 0.5762, 0.8049, 0.5753, 0.7646, 0.6142, 0.7639, 0.6109, 0.6927, 0.6664, 0.6819, 0.6517, 0.7193, 0.6131, 0.7244])
me_cube_002.use_remesh_preserve_volume = False
me_cube_002.use_remesh_preserve_attributes = False
me_cube_002.use_mirror_vertex_groups = False
me_cube_002.update()
me_cube_000 = bpy.data.meshes.new('Cube.000')
me_cube_000.from_pydata([(-0.8612, -0.2531, 0.0), (-0.7675, -0.2531, 1.942), (-0.8612, 0.2531, 0.0), (-0.7675, 0.2531, 1.942), (1.044, -0.2531, 0.0), (1.058, -0.2531, 2.005), (1.058, 0.2531, 2.005), (-0.6631, -0.2531, 1.974), (-0.6631, 0.2531, 1.974), (0.9631, -0.2531, 2.026), (0.9631, 0.2531, 2.026), (-0.6442, -0.2531, 2.356), (-0.7742, -0.2531, 2.424), (-0.7742, 0.2531, 2.424), (-0.5124, -0.2531, 2.828), (-0.2178, -0.2531, 3.026), (-0.2178, 0.2531, 3.026), (-0.09785, -0.2531, 2.862), (-0.09785, 0.2531, 2.862), (0.3986, -0.2531, 2.87), (0.3986, 0.2531, 2.87), (0.4643, -0.2531, 2.992), (0.4643, 0.2531, 2.992), (0.8249, -0.2531, 2.812), (0.8249, 0.2531, 2.812), (1.097, -0.2531, 2.512), (1.097, 0.2531, 2.512), (0.9443, -0.2531, 2.475), (0.9443, 0.2531, 2.475), (-2.0, -0.253, 0.0), (2.0, -0.253, 0.0), (-2.0, -0.253, 4.0), (2.0, -0.253, 4.0), (0.0, -0.253, 4.0), (2.0, -0.253, 2.0), (-2.0, -0.253, 2.0), (1.044, 0.2531, 0.0), (-0.6442, 0.2531, 2.356), (-0.5124, 0.2531, 2.828), (-2.0, 0.253, 0.0), (2.0, 0.253, 0.0), (-2.0, 0.253, 4.0), (2.0, 0.253, 4.0), (0.0, 0.253, 4.0), (2.0, 0.253, 2.0), (-2.0, 0.253, 2.0), (-0.8612, -0.2531, 0.0), (-0.7675, -0.2531, 1.942), (-0.7675, 0.2531, 1.942), (-0.8612, 0.2531, 0.0), (1.058, 0.2531, 2.005), (0.9631, 0.2531, 2.026), (0.9631, -0.2531, 2.026), (1.058, -0.2531, 2.005), (1.044, -0.2531, 0.0), (-0.6631, 0.2531, 1.974), (-0.6631, -0.2531, 1.974), (-0.6442, -0.2531, 2.356), (-0.7742, -0.2531, 2.424), (-0.5124, -0.2531, 2.828), (-0.2178, -0.2531, 3.026), (-0.09785, 0.2531, 2.862), (-0.2178, 0.2531, 3.026), (-0.09785, -0.2531, 2.862), (0.4643, 0.2531, 2.992), (0.3986, 0.2531, 2.87), (0.3986, -0.2531, 2.87), (0.4643, -0.2531, 2.992), (0.8249, 0.2531, 2.812), (0.8249, -0.2531, 2.812), (1.097, 0.2531, 2.512), (1.097, -0.2531, 2.512), (0.9443, 0.2531, 2.475), (0.9443, -0.2531, 2.475), (1.044, 0.2531, 0.0), (-0.6442, 0.2531, 2.356), (-0.7742, 0.2531, 2.424), (-0.5124, 0.2531, 2.828)], [], [(46, 49, 48, 47), (37, 76, 58, 57), (36, 54, 53, 50), (55, 37, 57, 56), (48, 55, 56, 47), (53, 52, 51, 50), (76, 38, 59, 58), (38, 62, 60, 59), (62, 61, 63, 60), (61, 65, 66, 63), (65, 64, 67, 66), (64, 68, 69, 67), (68, 70, 71, 69), (70, 72, 73, 71), (52, 73, 72, 51), (14, 31, 12), (23, 32, 21), (1, 29, 0), (4, 30, 5), (15, 31, 14), (25, 32, 23), (21, 33, 19), (17, 33, 15), (32, 33, 21), (19, 33, 17), (15, 33, 31), (77, 13, 41), (24, 22, 42), (12, 35, 11), (11, 35, 7), (7, 35, 1), (9, 34, 27), (27, 34, 25), (5, 34, 9), (5, 30, 34), (34, 32, 25), (12, 31, 35), (35, 29, 1), (3, 2, 39), (74, 6, 40), (16, 77, 41), (26, 24, 42), (22, 20, 43), (18, 16, 43), (42, 22, 43), (20, 18, 43), (16, 41, 43), (13, 75, 45), (75, 8, 45), (8, 3, 45), (10, 28, 44), (28, 26, 44), (6, 10, 44), (6, 44, 40), (44, 26, 42), (13, 45, 41), (45, 3, 39)])
me_cube_000.polygons.foreach_set('use_smooth', [True] * 57)
_uv = me_cube_000.uv_layers.new(name='UVMap')
_uv.uv.foreach_set('vector', [0.8825, 0.005069, 0.9906, 0.005069, 0.9906, 0.4203, 0.8825, 0.4203, 0.9906, 0.5253, 0.9906, 0.5567, 0.8825, 0.5567, 0.8825, 0.5253, 0.8946, 0.8708, 0.8946, 0.979, 0.4664, 0.979, 0.4664, 0.8709, 0.9906, 0.4436, 0.9906, 0.5253, 0.8825, 0.5253, 0.8825, 0.4436, 0.9906, 0.4203, 0.9906, 0.4436, 0.8825, 0.4436, 0.8825, 0.4203, 0.4664, 0.979, 0.4455, 0.979, 0.4455, 0.8709, 0.4664, 0.8709, 0.9906, 0.5567, 0.9906, 0.6595, 0.8825, 0.6595, 0.8825, 0.5567, 0.9906, 0.6595, 0.9906, 0.7353, 0.8825, 0.7353, 0.8825, 0.6595, 0.9906, 0.7353, 0.9906, 0.7789, 0.8825, 0.7789, 0.8825, 0.7353, 0.007959, 0.8709, 0.114, 0.8709, 0.114, 0.979, 0.007962, 0.979, 0.114, 0.8709, 0.1435, 0.8709, 0.1435, 0.979, 0.114, 0.979, 0.1435, 0.8709, 0.2296, 0.8709, 0.2296, 0.979, 0.1435, 0.979, 0.2296, 0.8709, 0.316, 0.8709, 0.316, 0.979, 0.2296, 0.979, 0.316, 0.8709, 0.3496, 0.8709, 0.3496, 0.979, 0.316, 0.979, 0.4455, 0.979, 0.3496, 0.979, 0.3496, 0.8709, 0.4455, 0.8709, 0.3247, 0.599, 0.00724, 0.8462, 0.2695, 0.5129, 0.6088, 0.5972, 0.857, 0.851, 0.532, 0.635, 0.2701, 0.4108, 0.000147, 0.005452, 0.2413, 0.000147, 0.6588, 0.0001478, 0.8618, 0.001302, 0.6594, 0.426, 0.387, 0.6415, 0.00724, 0.8462, 0.3247, 0.599, 0.6669, 0.5339, 0.857, 0.851, 0.6088, 0.5972, 0.532, 0.635, 0.4321, 0.8486, 0.5181, 0.6091, 0.4127, 0.6067, 0.4321, 0.8486, 0.387, 0.6415, 0.857, 0.851, 0.4321, 0.8486, 0.532, 0.635, 0.5181, 0.6091, 0.4321, 0.8486, 0.4127, 0.6067, 0.387, 0.6415, 0.4321, 0.8486, 0.00724, 0.8462, 0.3247, 0.599, 0.2695, 0.5129, 0.00724, 0.8462, 0.6088, 0.5972, 0.532, 0.635, 0.857, 0.851, 0.2695, 0.5129, 0.01103, 0.4256, 0.2969, 0.4982, 0.2969, 0.4982, 0.01103, 0.4256, 0.2922, 0.4174, 0.2922, 0.4174, 0.01103, 0.4256, 0.2701, 0.4108, 0.6391, 0.4304, 0.8594, 0.4262, 0.6345, 0.5257, 0.6345, 0.5257, 0.8594, 0.4262, 0.6669, 0.5339, 0.6594, 0.426, 0.8594, 0.4262, 0.6391, 0.4304, 0.6594, 0.426, 0.8618, 0.001302, 0.8594, 0.4262, 0.8594, 0.4262, 0.857, 0.851, 0.6669, 0.5339, 0.2695, 0.5129, 0.00724, 0.8462, 0.01103, 0.4256, 0.01103, 0.4256, 0.000147, 0.005452, 0.2701, 0.4108, 0.2701, 0.4108, 0.2413, 0.000147, 0.000147, 0.005452, 0.6588, 0.0001478, 0.6594, 0.426, 0.8618, 0.001302, 0.387, 0.6415, 0.3247, 0.599, 0.00724, 0.8462, 0.6669, 0.5339, 0.6088, 0.5972, 0.857, 0.851, 0.532, 0.635, 0.5181, 0.6091, 0.4321, 0.8486, 0.4127, 0.6067, 0.387, 0.6415, 0.4321, 0.8486, 0.857, 0.851, 0.532, 0.635, 0.4321, 0.8486, 0.5181, 0.6091, 0.4127, 0.6067, 0.4321, 0.8486, 0.387, 0.6415, 0.00724, 0.8462, 0.4321, 0.8486, 0.2695, 0.5129, 0.2969, 0.4982, 0.01103, 0.4256, 0.2969, 0.4982, 0.2922, 0.4174, 0.01103, 0.4256, 0.2922, 0.4174, 0.2701, 0.4108, 0.01103, 0.4256, 0.6391, 0.4304, 0.6345, 0.5257, 0.8594, 0.4262, 0.6345, 0.5257, 0.6669, 0.5339, 0.8594, 0.4262, 0.6594, 0.426, 0.6391, 0.4304, 0.8594, 0.4262, 0.6594, 0.426, 0.8594, 0.4262, 0.8618, 0.001302, 0.8594, 0.4262, 0.6669, 0.5339, 0.857, 0.851, 0.2695, 0.5129, 0.01103, 0.4256, 0.00724, 0.8462, 0.01103, 0.4256, 0.2701, 0.4108, 0.000147, 0.005452])
me_cube_000.use_remesh_preserve_volume = False
me_cube_000.use_remesh_preserve_attributes = False
me_cube_000.use_mirror_vertex_groups = False
me_cube_000.update()

# ---- objects
ob_fortress_prop_candles = bpy.data.objects.new('fortress_prop_candles', me_cube_007_cube_027)
ob_cube_cube_681 = bpy.data.objects.new('Cube_Cube.681', me_cube_cube_681)
ob_fortress_prop_pillar_collision = bpy.data.objects.new('fortress_prop_pillar_collision', me_cube_001)
ob_fortress_prop_pillar = bpy.data.objects.new('fortress_prop_pillar', me_cube_517)
ob_fortress_prop_staircase_a = bpy.data.objects.new('fortress_prop_staircase_a', me_cube_681)
ob_fortress_prop_brazier = bpy.data.objects.new('fortress_prop_brazier', me_cube_002)
ob_fortress_prop_arch = bpy.data.objects.new('fortress_prop_arch', me_cube_000)

# ---- transforms, parenting, visibility, modifiers, constraints
ob_fortress_prop_candles.location = (-4.0, 4.0, 0.0)
ob_fortress_prop_candles.lineart.crease_threshold = 0.0
ob_cube_cube_681.location = (0.0, 0.0, 0.0)
ob_cube_cube_681.rotation_euler = (1.571, -0.0, 0.0)
ob_cube_cube_681.lineart.crease_threshold = 0.0
ob_fortress_prop_pillar_collision.location = (0.0, 7.0, 0.0)
ob_fortress_prop_pillar_collision.lineart.crease_threshold = 0.0
ob_fortress_prop_pillar.location = (0.0, 4.0, 0.0)
ob_fortress_prop_pillar.lineart.crease_threshold = 0.0
ob_fortress_prop_staircase_a.location = (5.0, 4.0, 0.0)
ob_fortress_prop_staircase_a.lineart.crease_threshold = 0.0
ob_fortress_prop_brazier.location = (-4.0, 6.0, 0.0)
ob_fortress_prop_brazier.lineart.crease_threshold = 0.0
ob_fortress_prop_arch.location = (-0.1, 0.0, 0.0)
ob_fortress_prop_arch.lineart.crease_threshold = 0.0

# ---- collection membership
col_collection_1.objects.link(ob_fortress_prop_candles)
col_collection_1.objects.link(ob_cube_cube_681)
col_collection_1.objects.link(ob_fortress_prop_pillar_collision)
col_collection_1.objects.link(ob_fortress_prop_pillar)
col_collection_1.objects.link(ob_fortress_prop_staircase_a)
col_collection_1.objects.link(ob_fortress_prop_brazier)
col_collection_1.objects.link(ob_fortress_prop_arch)

# ---- scene / render settings (as saved in the file)
scene.frame_start = 1; scene.frame_end = 250; scene.frame_set(1)
scene.render.engine = 'BLENDER_EEVEE_NEXT'
scene.render.resolution_percentage = 50
scene.render.dither_intensity = 0.0
scene.cycles.use_denoising = False
scene.cycles.samples = 128
scene.cycles.sampling_pattern = 'TABULATED_SOBOL'
scene.cycles.use_adaptive_sampling = False
scene.cycles.use_light_tree = False
scene.cycles.blur_glossy = 0.0
scene.cycles.sample_clamp_indirect = 0.0
scene.view_settings.view_transform = 'Standard'
bpy.context.view_layer.update()

# ---- added for rendering (the .blend has no active camera and no usable light): camera, sun
cam_auto = bpy.data.cameras.new('AutoCamera')
cam_auto.lens = 50.0
cam_auto.sensor_width = 36.0
cam_auto.clip_end = 1000.0
ob_auto_camera = bpy.data.objects.new('AutoCamera', cam_auto)
scene.collection.objects.link(ob_auto_camera)
ob_auto_camera.location = (37.593, -41.806, 43.7762)
ob_auto_camera.rotation_euler = (1.09748, -7.21219e-08, 0.694738)
scene.camera = ob_auto_camera
light_auto_sun = bpy.data.lights.new('AutoSun', 'SUN')
light_auto_sun.energy = 3.0
light_auto_sun.angle = 0.0523599
ob_auto_sun = bpy.data.objects.new('AutoSun', light_auto_sun)
scene.collection.objects.link(ob_auto_sun)
ob_auto_sun.rotation_euler = (0.872665, 0.174533, 0.523599)
bpy.context.view_layer.update()
